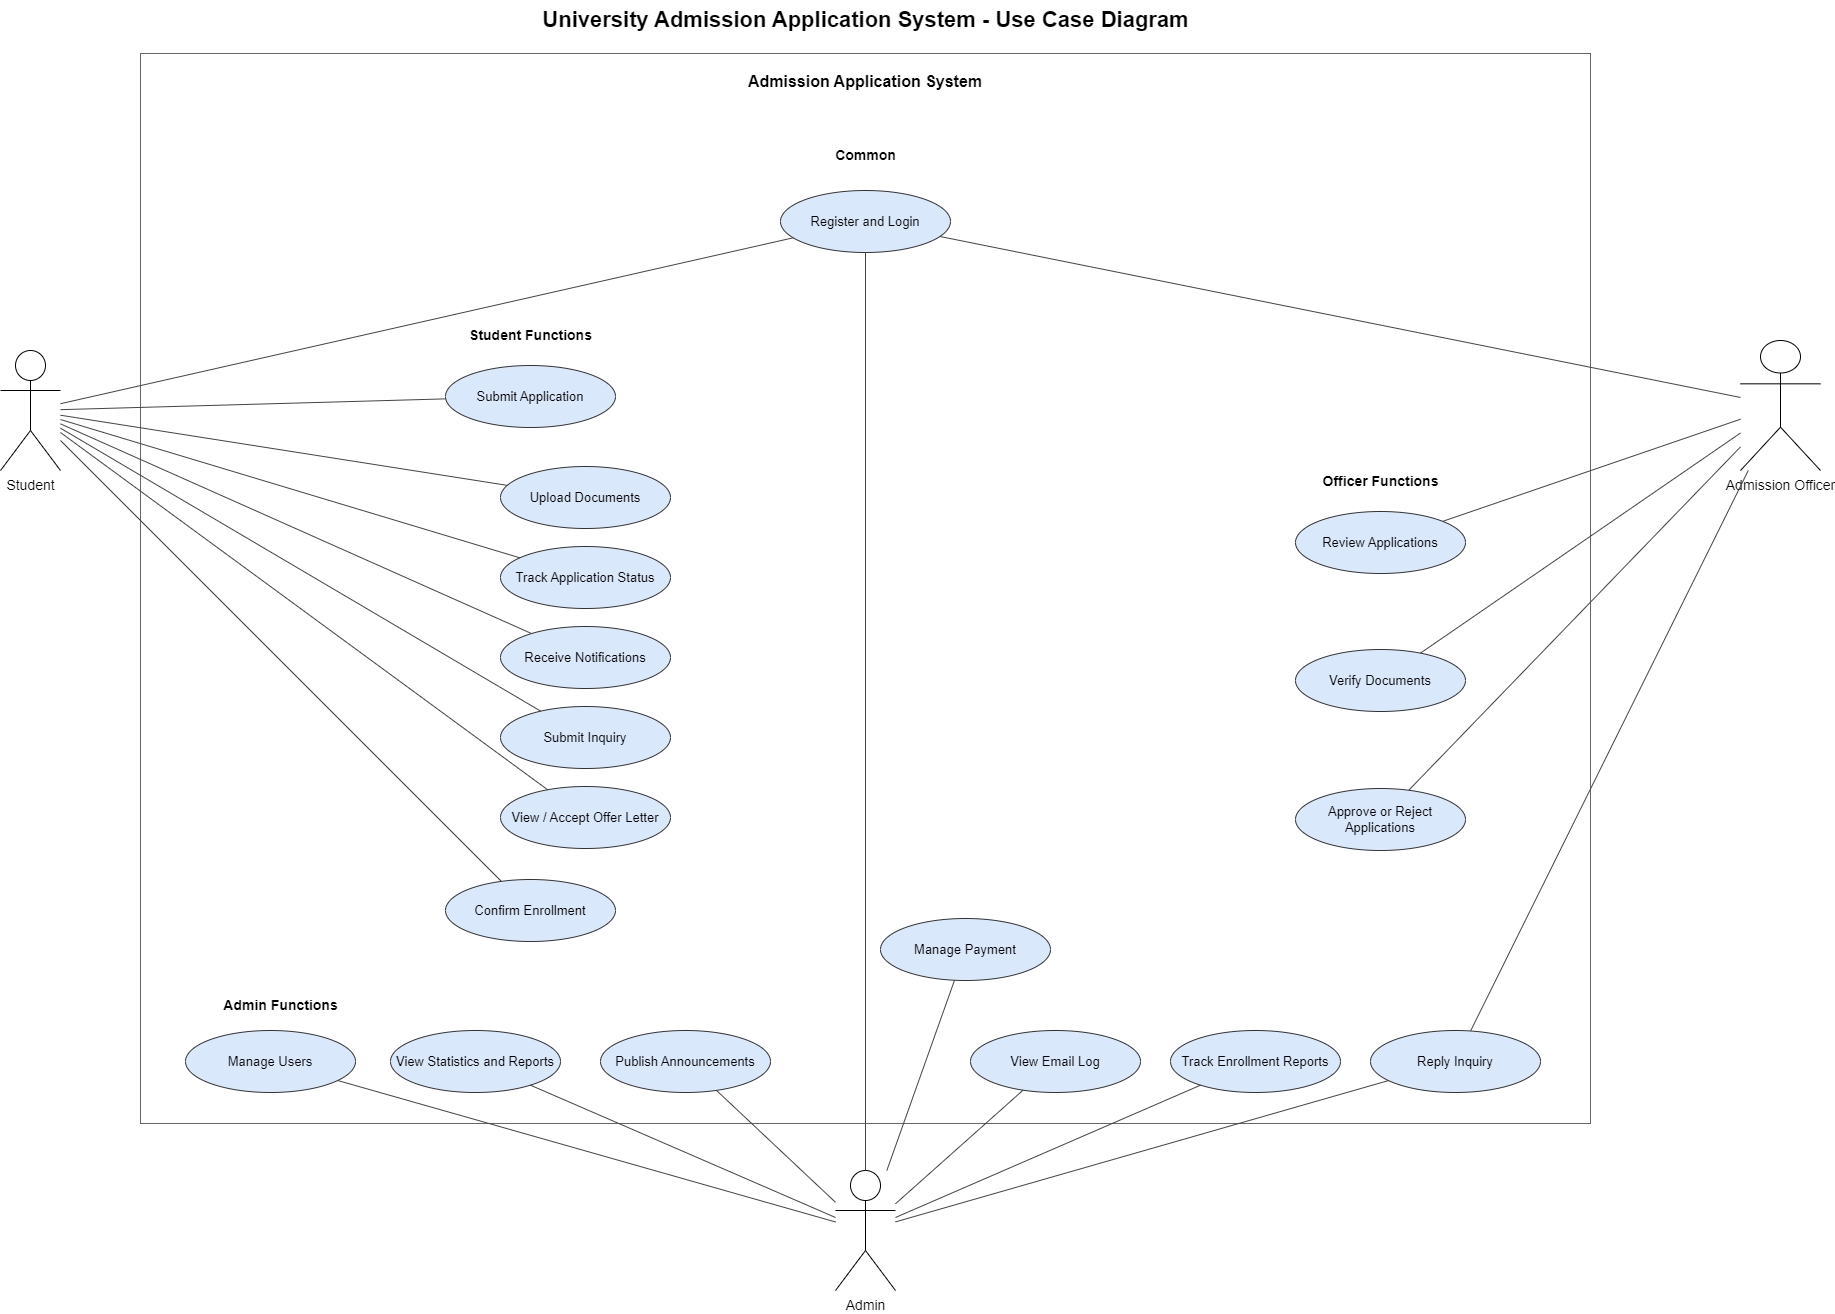

The diagram above was exported from draw.io. Its source (the exported page's mxGraphModel, read from the mxfile embedded in the PNG):
<mxGraphModel dx="2442" dy="1646" grid="1" gridSize="10" guides="1" tooltips="1" connect="1" arrows="1" fold="1" page="1" pageScale="1" pageWidth="2000" pageHeight="1500" math="0" shadow="0">
  <root>
    <mxCell id="0" />
    <mxCell id="1" parent="0" />
    <mxCell id="title" value="University Admission Application System - Use Case Diagram" style="text;html=1;strokeColor=none;fillColor=none;fontSize=22;fontStyle=1;align=center;verticalAlign=middle;" parent="1" vertex="1">
      <mxGeometry x="545" y="105" width="820" height="40" as="geometry" />
    </mxCell>
    <mxCell id="system" value="Admission Application System" style="rounded=0;whiteSpace=wrap;html=1;strokeColor=#666666;fillColor=none;fontStyle=1;fontSize=16;align=center;verticalAlign=top;spacingTop=12;" parent="1" vertex="1">
      <mxGeometry x="230" y="158" width="1450" height="1070" as="geometry" />
    </mxCell>
    <mxCell id="Student" value="Student" style="shape=umlActor;verticalLabelPosition=bottom;verticalAlign=top;html=1;outlineConnect=0;fontSize=14;" parent="1" vertex="1">
      <mxGeometry x="90" y="455" width="60" height="120" as="geometry" />
    </mxCell>
    <mxCell id="Admin" value="Admin" style="shape=umlActor;verticalLabelPosition=bottom;verticalAlign=top;html=1;outlineConnect=0;fontSize=14;" parent="1" vertex="1">
      <mxGeometry x="925" y="1275" width="60" height="120" as="geometry" />
    </mxCell>
    <mxCell id="Officer" value="Admission Officer" style="shape=umlActor;verticalLabelPosition=bottom;verticalAlign=top;html=1;outlineConnect=0;fontSize=14;" parent="1" vertex="1">
      <mxGeometry x="1830" y="445" width="80" height="130" as="geometry" />
    </mxCell>
    <mxCell id="UC1" value="Register and Login" style="ellipse;whiteSpace=wrap;html=1;aspect=fixed;strokeColor=#333333;fillColor=#dae8fc;fontSize=13;" parent="1" vertex="1">
      <mxGeometry x="870" y="295" width="170" height="62" as="geometry" />
    </mxCell>
    <mxCell id="UC2" value="Submit Application" style="ellipse;whiteSpace=wrap;html=1;aspect=fixed;strokeColor=#333333;fillColor=#dae8fc;fontSize=13;" parent="1" vertex="1">
      <mxGeometry x="535" y="470" width="170" height="62" as="geometry" />
    </mxCell>
    <mxCell id="UC3" value="Upload Documents" style="ellipse;whiteSpace=wrap;html=1;aspect=fixed;strokeColor=#333333;fillColor=#dae8fc;fontSize=13;" parent="1" vertex="1">
      <mxGeometry x="590" y="571" width="170" height="62" as="geometry" />
    </mxCell>
    <mxCell id="UC4" value="Track Application Status" style="ellipse;whiteSpace=wrap;html=1;aspect=fixed;strokeColor=#333333;fillColor=#dae8fc;fontSize=13;" parent="1" vertex="1">
      <mxGeometry x="590" y="651" width="170" height="62" as="geometry" />
    </mxCell>
    <mxCell id="UC5" value="Receive Notifications" style="ellipse;whiteSpace=wrap;html=1;aspect=fixed;strokeColor=#333333;fillColor=#dae8fc;fontSize=13;" parent="1" vertex="1">
      <mxGeometry x="590" y="731" width="170" height="62" as="geometry" />
    </mxCell>
    <mxCell id="UC6" value="Submit Inquiry" style="ellipse;whiteSpace=wrap;html=1;aspect=fixed;strokeColor=#333333;fillColor=#dae8fc;fontSize=13;" parent="1" vertex="1">
      <mxGeometry x="590" y="811" width="170" height="62" as="geometry" />
    </mxCell>
    <mxCell id="UC7" value="View / Accept Offer Letter" style="ellipse;whiteSpace=wrap;html=1;aspect=fixed;strokeColor=#333333;fillColor=#dae8fc;fontSize=13;" parent="1" vertex="1">
      <mxGeometry x="590" y="891" width="170" height="62" as="geometry" />
    </mxCell>
    <mxCell id="UC8" value="Confirm Enrollment" style="ellipse;whiteSpace=wrap;html=1;aspect=fixed;strokeColor=#333333;fillColor=#dae8fc;fontSize=13;" parent="1" vertex="1">
      <mxGeometry x="535" y="984" width="170" height="62" as="geometry" />
    </mxCell>
    <mxCell id="UC9" value="Review Applications" style="ellipse;whiteSpace=wrap;html=1;aspect=fixed;strokeColor=#333333;fillColor=#dae8fc;fontSize=13;" parent="1" vertex="1">
      <mxGeometry x="1385" y="616" width="170" height="62" as="geometry" />
    </mxCell>
    <mxCell id="UC10" value="Verify Documents" style="ellipse;whiteSpace=wrap;html=1;aspect=fixed;strokeColor=#333333;fillColor=#dae8fc;fontSize=13;" parent="1" vertex="1">
      <mxGeometry x="1385" y="754" width="170" height="62" as="geometry" />
    </mxCell>
    <mxCell id="UC11" value="Approve or Reject Applications" style="ellipse;whiteSpace=wrap;html=1;aspect=fixed;strokeColor=#333333;fillColor=#dae8fc;fontSize=13;" parent="1" vertex="1">
      <mxGeometry x="1385" y="893" width="170" height="62" as="geometry" />
    </mxCell>
    <mxCell id="UC12" value="Reply Inquiry" style="ellipse;whiteSpace=wrap;html=1;aspect=fixed;strokeColor=#333333;fillColor=#dae8fc;fontSize=13;" parent="1" vertex="1">
      <mxGeometry x="1460" y="1135" width="170" height="62" as="geometry" />
    </mxCell>
    <mxCell id="UC13" value="Manage Users" style="ellipse;whiteSpace=wrap;html=1;aspect=fixed;strokeColor=#333333;fillColor=#dae8fc;fontSize=13;" parent="1" vertex="1">
      <mxGeometry x="275" y="1135" width="170" height="62" as="geometry" />
    </mxCell>
    <mxCell id="UC14" value="View Statistics and Reports" style="ellipse;whiteSpace=wrap;html=1;aspect=fixed;strokeColor=#333333;fillColor=#dae8fc;fontSize=13;" parent="1" vertex="1">
      <mxGeometry x="480" y="1135" width="170" height="62" as="geometry" />
    </mxCell>
    <mxCell id="UC15" value="Publish Announcements" style="ellipse;whiteSpace=wrap;html=1;aspect=fixed;strokeColor=#333333;fillColor=#dae8fc;fontSize=13;" parent="1" vertex="1">
      <mxGeometry x="690" y="1135" width="170" height="62" as="geometry" />
    </mxCell>
    <mxCell id="UC16" value="Manage Payment" style="ellipse;whiteSpace=wrap;html=1;aspect=fixed;strokeColor=#333333;fillColor=#dae8fc;fontSize=13;" parent="1" vertex="1">
      <mxGeometry x="970" y="1023" width="170" height="62" as="geometry" />
    </mxCell>
    <mxCell id="UC17" value="View Email Log" style="ellipse;whiteSpace=wrap;html=1;aspect=fixed;strokeColor=#333333;fillColor=#dae8fc;fontSize=13;" parent="1" vertex="1">
      <mxGeometry x="1060" y="1135" width="170" height="62" as="geometry" />
    </mxCell>
    <mxCell id="UC18" value="Track Enrollment Reports" style="ellipse;whiteSpace=wrap;html=1;aspect=fixed;strokeColor=#333333;fillColor=#dae8fc;fontSize=13;" parent="1" vertex="1">
      <mxGeometry x="1260" y="1135" width="170" height="62" as="geometry" />
    </mxCell>
    <mxCell id="lbl_student" value="Student Functions" style="text;html=1;strokeColor=none;fillColor=none;fontSize=14;fontStyle=1;align=center;" parent="1" vertex="1">
      <mxGeometry x="510" y="425" width="220" height="30" as="geometry" />
    </mxCell>
    <mxCell id="lbl_officer" value="Officer Functions" style="text;html=1;strokeColor=none;fillColor=none;fontSize=14;fontStyle=1;align=center;" parent="1" vertex="1">
      <mxGeometry x="1360" y="571" width="220" height="30" as="geometry" />
    </mxCell>
    <mxCell id="lbl_admin" value="Admin Functions" style="text;html=1;strokeColor=none;fillColor=none;fontSize=14;fontStyle=1;align=center;" parent="1" vertex="1">
      <mxGeometry x="260" y="1095" width="220" height="30" as="geometry" />
    </mxCell>
    <mxCell id="lbl_common" value="Common" style="text;html=1;strokeColor=none;fillColor=none;fontSize=14;fontStyle=1;align=center;" parent="1" vertex="1">
      <mxGeometry x="845" y="245" width="220" height="30" as="geometry" />
    </mxCell>
    <mxCell id="e1" style="endArrow=none;html=1;rounded=0;orthogonalLoop=1;jettySize=auto;orthogonalEdgeStyle=orthogonalEdgeStyle;strokeColor=#444444;" parent="1" source="Student" target="UC1" edge="1">
      <mxGeometry relative="1" as="geometry" />
    </mxCell>
    <mxCell id="e2" style="endArrow=none;html=1;rounded=0;orthogonalLoop=1;jettySize=auto;orthogonalEdgeStyle=orthogonalEdgeStyle;strokeColor=#444444;" parent="1" source="Student" target="UC2" edge="1">
      <mxGeometry relative="1" as="geometry" />
    </mxCell>
    <mxCell id="e3" style="endArrow=none;html=1;rounded=0;orthogonalLoop=1;jettySize=auto;orthogonalEdgeStyle=orthogonalEdgeStyle;strokeColor=#444444;" parent="1" source="Student" target="UC3" edge="1">
      <mxGeometry relative="1" as="geometry" />
    </mxCell>
    <mxCell id="e4" style="endArrow=none;html=1;rounded=0;orthogonalLoop=1;jettySize=auto;orthogonalEdgeStyle=orthogonalEdgeStyle;strokeColor=#444444;" parent="1" source="Student" target="UC4" edge="1">
      <mxGeometry relative="1" as="geometry" />
    </mxCell>
    <mxCell id="e5" style="endArrow=none;html=1;rounded=0;orthogonalLoop=1;jettySize=auto;orthogonalEdgeStyle=orthogonalEdgeStyle;strokeColor=#444444;" parent="1" source="Student" target="UC5" edge="1">
      <mxGeometry relative="1" as="geometry" />
    </mxCell>
    <mxCell id="e6" style="endArrow=none;html=1;rounded=0;orthogonalLoop=1;jettySize=auto;orthogonalEdgeStyle=orthogonalEdgeStyle;strokeColor=#444444;" parent="1" source="Student" target="UC6" edge="1">
      <mxGeometry relative="1" as="geometry" />
    </mxCell>
    <mxCell id="e7" style="endArrow=none;html=1;rounded=0;orthogonalLoop=1;jettySize=auto;orthogonalEdgeStyle=orthogonalEdgeStyle;strokeColor=#444444;" parent="1" source="Student" target="UC7" edge="1">
      <mxGeometry relative="1" as="geometry" />
    </mxCell>
    <mxCell id="e8" style="endArrow=none;html=1;rounded=0;orthogonalLoop=1;jettySize=auto;orthogonalEdgeStyle=orthogonalEdgeStyle;strokeColor=#444444;" parent="1" source="Student" target="UC8" edge="1">
      <mxGeometry relative="1" as="geometry" />
    </mxCell>
    <mxCell id="e9" style="endArrow=none;html=1;rounded=0;orthogonalLoop=1;jettySize=auto;orthogonalEdgeStyle=orthogonalEdgeStyle;strokeColor=#444444;" parent="1" source="Officer" target="UC1" edge="1">
      <mxGeometry relative="1" as="geometry" />
    </mxCell>
    <mxCell id="e10" style="endArrow=none;html=1;rounded=0;orthogonalLoop=1;jettySize=auto;orthogonalEdgeStyle=orthogonalEdgeStyle;strokeColor=#444444;" parent="1" source="Officer" target="UC9" edge="1">
      <mxGeometry relative="1" as="geometry" />
    </mxCell>
    <mxCell id="e11" style="endArrow=none;html=1;rounded=0;orthogonalLoop=1;jettySize=auto;orthogonalEdgeStyle=orthogonalEdgeStyle;strokeColor=#444444;" parent="1" source="Officer" target="UC10" edge="1">
      <mxGeometry relative="1" as="geometry" />
    </mxCell>
    <mxCell id="e12" style="endArrow=none;html=1;rounded=0;orthogonalLoop=1;jettySize=auto;orthogonalEdgeStyle=orthogonalEdgeStyle;strokeColor=#444444;" parent="1" source="Officer" target="UC11" edge="1">
      <mxGeometry relative="1" as="geometry" />
    </mxCell>
    <mxCell id="e13" style="endArrow=none;html=1;rounded=0;orthogonalLoop=1;jettySize=auto;orthogonalEdgeStyle=orthogonalEdgeStyle;strokeColor=#444444;" parent="1" source="Officer" target="UC12" edge="1">
      <mxGeometry relative="1" as="geometry" />
    </mxCell>
    <mxCell id="e14" style="endArrow=none;html=1;rounded=0;orthogonalLoop=1;jettySize=auto;orthogonalEdgeStyle=orthogonalEdgeStyle;strokeColor=#444444;" parent="1" source="Admin" target="UC1" edge="1">
      <mxGeometry relative="1" as="geometry" />
    </mxCell>
    <mxCell id="e15" style="endArrow=none;html=1;rounded=0;orthogonalLoop=1;jettySize=auto;orthogonalEdgeStyle=orthogonalEdgeStyle;strokeColor=#444444;" parent="1" source="Admin" target="UC12" edge="1">
      <mxGeometry relative="1" as="geometry" />
    </mxCell>
    <mxCell id="e16" style="endArrow=none;html=1;rounded=0;orthogonalLoop=1;jettySize=auto;orthogonalEdgeStyle=orthogonalEdgeStyle;strokeColor=#444444;" parent="1" source="Admin" target="UC13" edge="1">
      <mxGeometry relative="1" as="geometry" />
    </mxCell>
    <mxCell id="e17" style="endArrow=none;html=1;rounded=0;orthogonalLoop=1;jettySize=auto;orthogonalEdgeStyle=orthogonalEdgeStyle;strokeColor=#444444;" parent="1" source="Admin" target="UC14" edge="1">
      <mxGeometry relative="1" as="geometry" />
    </mxCell>
    <mxCell id="e18" style="endArrow=none;html=1;rounded=0;orthogonalLoop=1;jettySize=auto;orthogonalEdgeStyle=orthogonalEdgeStyle;strokeColor=#444444;" parent="1" source="Admin" target="UC15" edge="1">
      <mxGeometry relative="1" as="geometry" />
    </mxCell>
    <mxCell id="e19" style="endArrow=none;html=1;rounded=0;orthogonalLoop=1;jettySize=auto;orthogonalEdgeStyle=orthogonalEdgeStyle;strokeColor=#444444;" parent="1" source="Admin" target="UC16" edge="1">
      <mxGeometry relative="1" as="geometry" />
    </mxCell>
    <mxCell id="e20" style="endArrow=none;html=1;rounded=0;orthogonalLoop=1;jettySize=auto;orthogonalEdgeStyle=orthogonalEdgeStyle;strokeColor=#444444;" parent="1" source="Admin" target="UC17" edge="1">
      <mxGeometry relative="1" as="geometry" />
    </mxCell>
    <mxCell id="e21" style="endArrow=none;html=1;rounded=0;orthogonalLoop=1;jettySize=auto;orthogonalEdgeStyle=orthogonalEdgeStyle;strokeColor=#444444;" parent="1" source="Admin" target="UC18" edge="1">
      <mxGeometry relative="1" as="geometry" />
    </mxCell>
  </root>
</mxGraphModel>